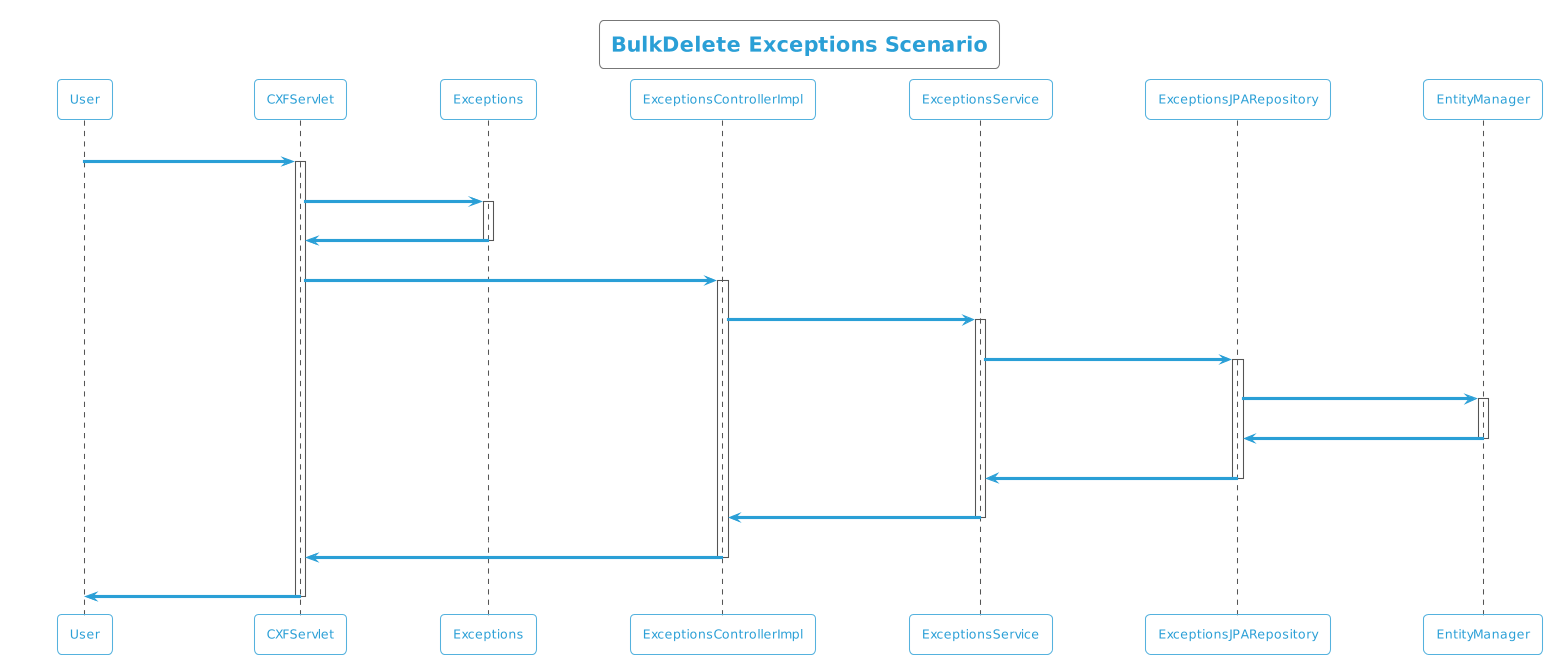

The diagram above was rendered by PlantUML. Its source (embedded in the PNG):
@startuml
!theme cyborg-outline
title BulkDelete Exceptions Scenario
participant User
User -> CXFServlet: DELETE, Exceptions
activate CXFServlet
CXFServlet -> Exceptions: << bulkdelete >>
activate Exceptions
Exceptions -> CXFServlet: << instance >>
deactivate Exceptions
CXFServlet -> ExceptionsControllerImpl: bulkdelete(:List<Exceptions>)
activate ExceptionsControllerImpl
ExceptionsControllerImpl -> ExceptionsService: bulkDelete(:List<Exceptions>)
activate ExceptionsService
ExceptionsService -> ExceptionsJPARepository: deleteAll(:List<Exceptions>)
activate ExceptionsJPARepository
ExceptionsJPARepository -> EntityManager: delete(:List<Exceptions>)
activate EntityManager
EntityManager -> ExceptionsJPARepository: << persisted Exceptions >>
deactivate EntityManager
ExceptionsJPARepository -> ExceptionsService: << persisted Exceptions >>
deactivate ExceptionsJPARepository
ExceptionsService -> ExceptionsControllerImpl: << persisted Exceptions >>
deactivate ExceptionsService
ExceptionsControllerImpl -> CXFServlet: << persisted Exceptions >>
deactivate ExceptionsControllerImpl
CXFServlet -> User: marshalled Exceptions XML
deactivate CXFServlet
@enduml